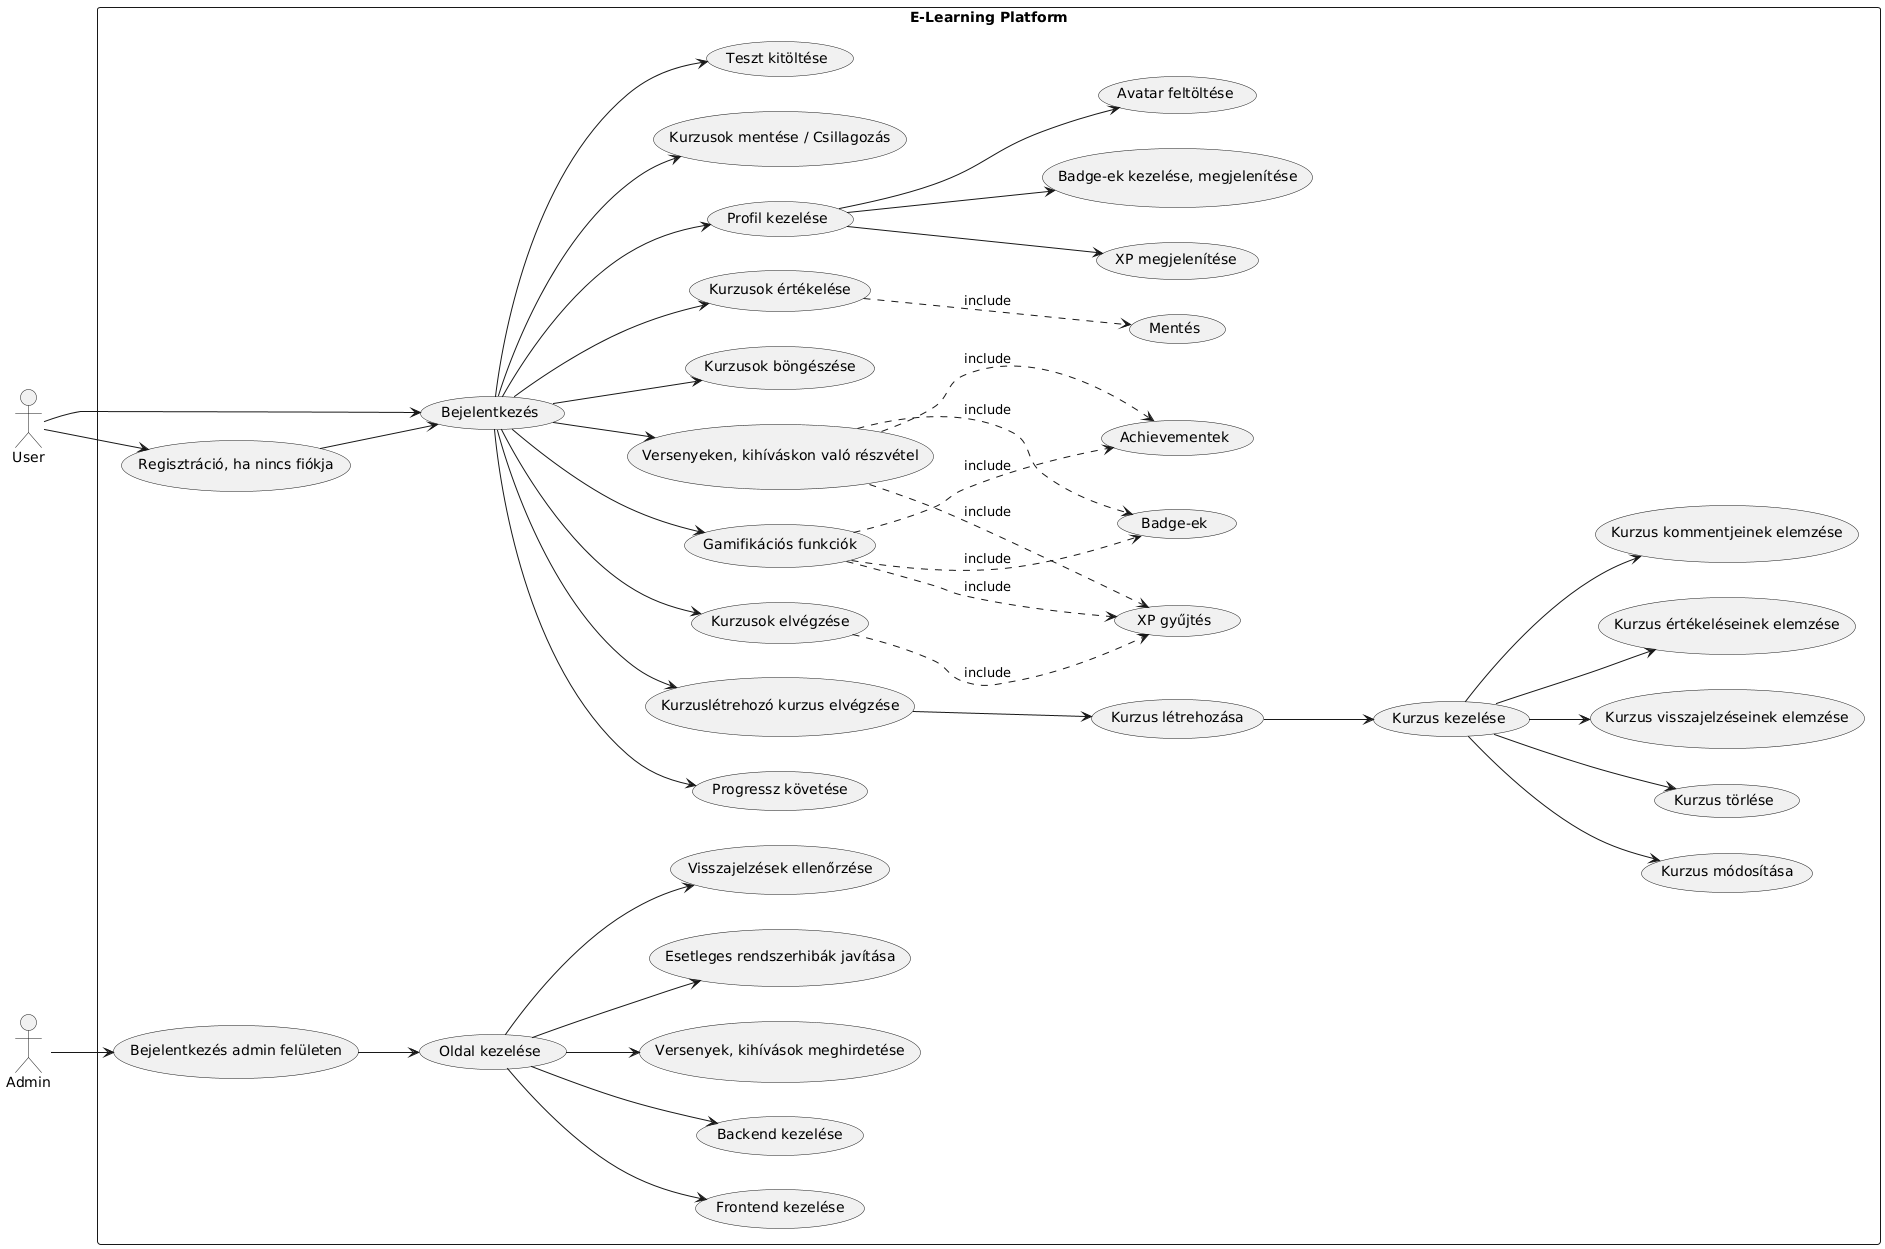

The diagram above was rendered by PlantUML. Its source (embedded in the PNG):
@startuml
left to right direction

actor User as U
actor Admin as A

rectangle "E-Learning Platform" {
U --> (Regisztráció, ha nincs fiókja)
(Regisztráció, ha nincs fiókja) --> (Bejelentkezés)
    U --> (Bejelentkezés)
    (Bejelentkezés) --> (Kurzusok böngészése)
    (Bejelentkezés) --> (Kurzusok elvégzése)
    (Bejelentkezés) --> (Kurzusok értékelése)
    (Bejelentkezés) --> (Kurzusok mentése / Csillagozás)
    (Bejelentkezés) --> (Teszt kitöltése)
    (Bejelentkezés) --> (Progressz követése)
    (Bejelentkezés) --> (Profil kezelése)
    (Bejelentkezés) --> (Gamifikációs funkciók)
    (Bejelentkezés) --> (Kurzuslétrehozó kurzus elvégzése)
(Bejelentkezés) --> (Versenyeken, kihíváskon való részvétel)


(Kurzus létrehozása) --> (Kurzus kezelése)
(Kurzus kezelése) --> (Kurzus módosítása)
(Kurzus kezelése) --> (Kurzus törlése)
(Kurzus kezelése) --> (Kurzus visszajelzéseinek elemzése)
(Kurzus kezelése) --> (Kurzus értékeléseinek elemzése)
(Kurzus kezelése) --> (Kurzus kommentjeinek elemzése)
    (Profil kezelése) --> (Badge-ek kezelése, megjelenítése)
(Profil kezelése) --> (Avatar feltöltése)
(Profil kezelése) --> (XP megjelenítése)
    (Kurzuslétrehozó kurzus elvégzése) --> (Kurzus létrehozása)

' Include extra detailed use cases
(Gamifikációs funkciók) .down.> (Achievementek) : include
(Gamifikációs funkciók) .down.> (Badge-ek) : include
(Kurzusok elvégzése) .down.> (XP gyűjtés) : include
(Kurzusok értékelése) .down.> (Mentés) : include
(Gamifikációs funkciók) .down.> (XP gyűjtés) : include
(Versenyeken, kihíváskon való részvétel) .down.> (XP gyűjtés) : include
(Versenyeken, kihíváskon való részvétel) .down.> (Achievementek) : include
(Versenyeken, kihíváskon való részvétel) .down.> (Badge-ek) : include

A --> (Bejelentkezés admin felületen)
(Bejelentkezés admin felületen) --> (Oldal kezelése)

(Oldal kezelése) --> (Frontend kezelése)
(Oldal kezelése) --> (Backend kezelése)
(Oldal kezelése) --> (Versenyek, kihívások meghirdetése)
(Oldal kezelése) --> (Esetleges rendszerhibák javítása)
(Oldal kezelése) --> (Visszajelzések ellenőrzése)


}
@enduml